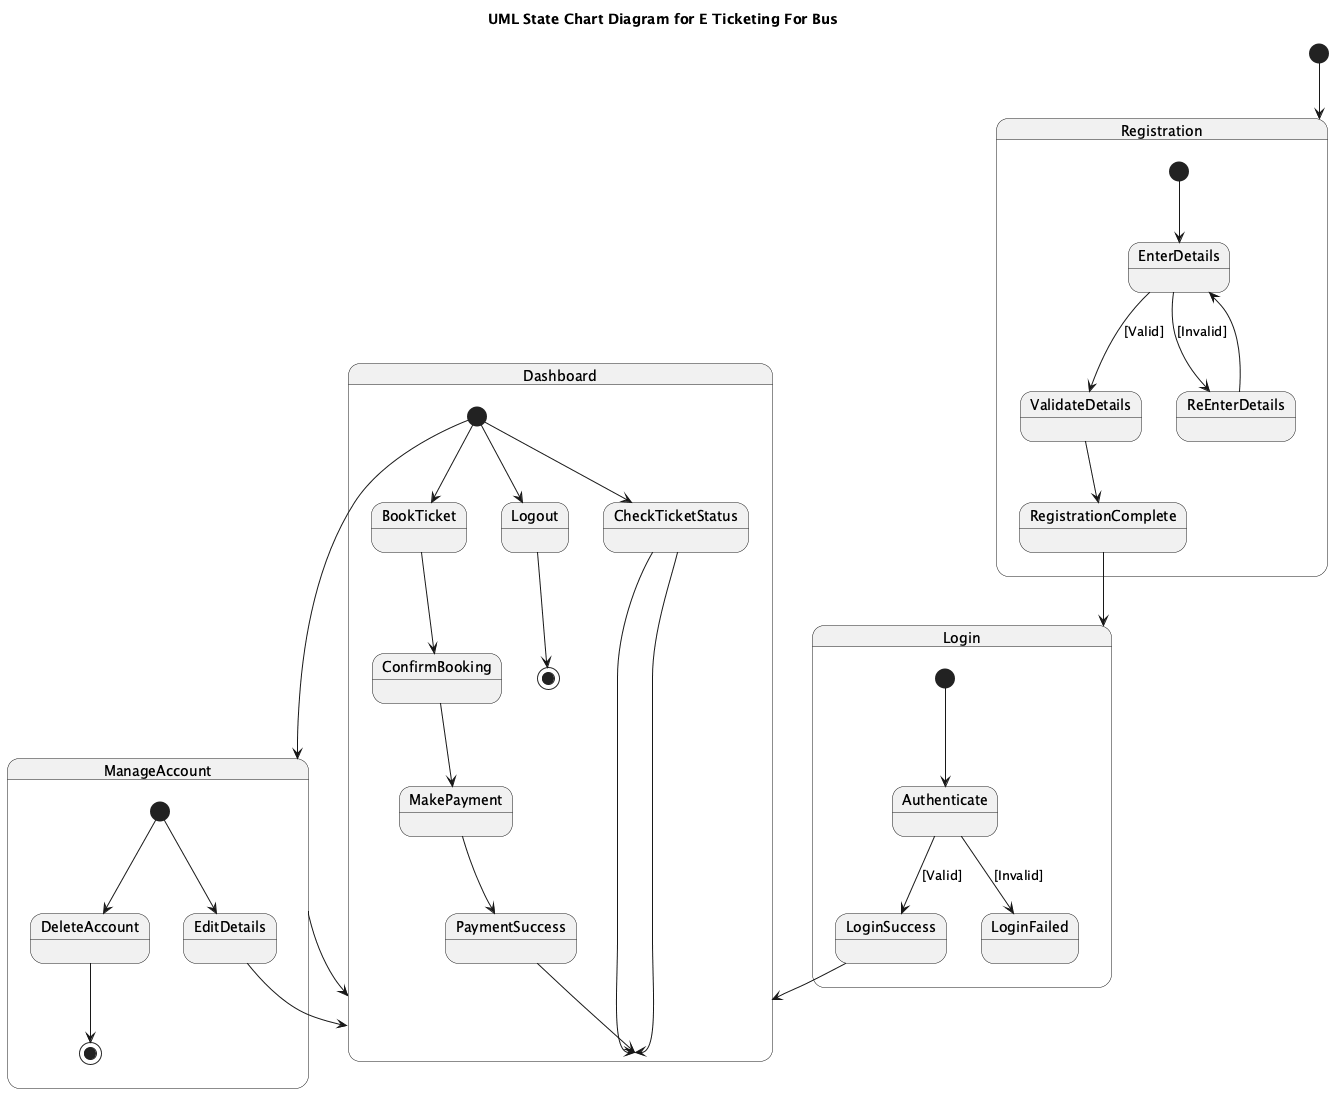

The diagram above was rendered by PlantUML. Its source (embedded in the PNG):
@startuml
title UML State Chart Diagram for E Ticketing For Bus

[*] --> Registration

state Registration {
    [*] --> EnterDetails

    state EnterDetails
    state ValidateDetails
    state RegistrationComplete
    state ReEnterDetails

    EnterDetails --> ValidateDetails : [Valid]
    EnterDetails --> ReEnterDetails : [Invalid]
    ReEnterDetails --> EnterDetails
    ValidateDetails --> RegistrationComplete
}

RegistrationComplete --> Login

state Login {
    [*] --> Authenticate

    state Authenticate
    state LoginSuccess
    state LoginFailed

    Authenticate --> LoginSuccess : [Valid]
    Authenticate --> LoginFailed : [Invalid]
}

LoginSuccess --> Dashboard

state Dashboard {
    [*] --> CheckTicketStatus
    CheckTicketStatus --> Dashboard
    [*] --> BookTicket
    BookTicket --> ConfirmBooking
    ConfirmBooking --> MakePayment
    MakePayment --> PaymentSuccess
    PaymentSuccess --> Dashboard
    [*] --> ManageAccount
    ManageAccount --> Dashboard
    [*] --> Logout
    Logout --> [*]
}

state ManageAccount {
    [*] --> EditDetails
    EditDetails --> Dashboard
    [*] --> DeleteAccount
    DeleteAccount --> [*]
}

CheckTicketStatus --> Dashboard

@enduml